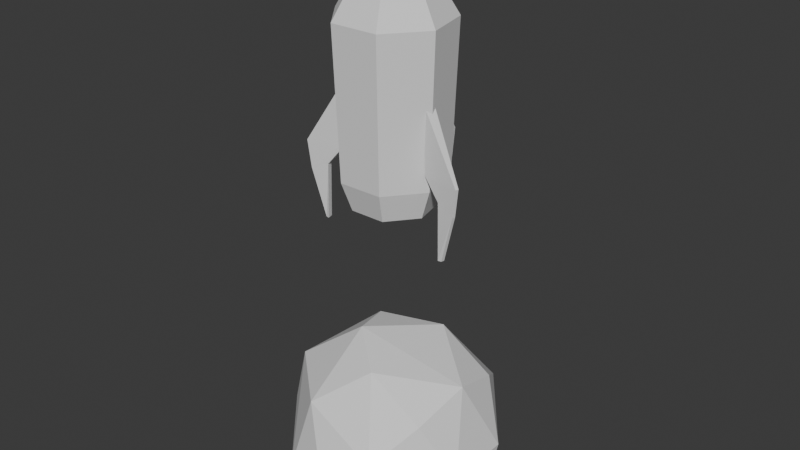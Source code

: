 # Source: models.blend  (saved by Blender 4.5.87; exported with 4.5.12 LTS)
import bpy
from mathutils import Matrix  # noqa: F401  (used for matrix-valued properties, if any)

bpy.ops.wm.read_factory_settings(use_empty=True)
scene = bpy.context.scene
scene.name = 'Scene'

# ---- collections
col_collection = bpy.data.collections.new('Collection'); scene.collection.children.link(col_collection)

# ---- world
world_world = bpy.data.worlds.new('World'); scene.world = world_world
world_world.use_nodes = True; world_world.node_tree.nodes.clear()
_N = world_world.node_tree.nodes; _L = world_world.node_tree.links
n0 = _N.new('ShaderNodeOutputWorld'); n0.name = 'World Output'; n0.location = (200, 100)
n1 = _N.new('ShaderNodeBackground'); n1.name = 'Background'; n1.location = (-200, 100)
n1.inputs[0].default_value = (0.05088, 0.05088, 0.05088, 1.0)
_L.new(n1.outputs[0], n0.inputs[0])
n0.is_active_output = True
world_world.color = (0.05088, 0.05088, 0.05088)
world_world.sun_shadow_jitter_overblur = 0.0

# ---- meshes
me_icosphere = bpy.data.meshes.new('Icosphere')
me_icosphere.from_pydata([(0.0, 0.0, -1.0), (0.7236, -0.5257, -0.4472), (-0.2764, -0.8506, -0.4472), (-0.8944, 0.0, -0.4472), (-0.2764, 0.8506, -0.4472), (0.7236, 0.5257, -0.4472), (0.2764, -0.8506, 0.4472), (-0.7236, -0.5257, 0.4472), (-0.7236, 0.5257, 0.4472), (0.2764, 0.8506, 0.4472), (0.8944, 0.0, 0.4472), (0.0, 0.0, 1.0), (-0.1625, -0.5, -0.8507), (0.4253, -0.309, -0.8507), (0.2629, -0.809, -0.5257), (0.8506, 0.0, -0.5257), (0.4253, 0.309, -0.8507), (-0.5257, 0.0, -0.8507), (-0.6882, -0.5, -0.5257), (-0.1625, 0.5, -0.8507), (-0.6882, 0.5, -0.5257), (0.2629, 0.809, -0.5257), (0.9511, -0.309, 0.0), (0.9511, 0.309, 0.0), (0.0, -1.0, 0.0), (0.5878, -0.809, 0.0), (-0.9511, -0.309, 0.0), (-0.5878, -0.809, 0.0), (-0.5878, 0.809, 0.0), (-0.9511, 0.309, 0.0), (0.5878, 0.809, 0.0), (0.0, 1.0, 0.0), (0.6882, -0.5, 0.5257), (-0.2629, -0.809, 0.5257), (-0.8506, 0.0, 0.5257), (-0.2629, 0.809, 0.5257), (0.6882, 0.5, 0.5257), (0.1625, -0.5, 0.8507), (0.5257, 0.0, 0.8507), (-0.4253, -0.309, 0.8507), (-0.4253, 0.309, 0.8507), (0.1625, 0.5, 0.8507)], [], [(0, 13, 12), (1, 13, 15), (0, 12, 17), (0, 17, 19), (0, 19, 16), (1, 15, 22), (2, 14, 24), (3, 18, 26), (4, 20, 28), (5, 21, 30), (1, 22, 25), (2, 24, 27), (3, 26, 29), (4, 28, 31), (5, 30, 23), (6, 32, 37), (7, 33, 39), (8, 34, 40), (9, 35, 41), (10, 36, 38), (38, 41, 11), (38, 36, 41), (36, 9, 41), (41, 40, 11), (41, 35, 40), (35, 8, 40), (40, 39, 11), (40, 34, 39), (34, 7, 39), (39, 37, 11), (39, 33, 37), (33, 6, 37), (37, 38, 11), (37, 32, 38), (32, 10, 38), (23, 36, 10), (23, 30, 36), (30, 9, 36), (31, 35, 9), (31, 28, 35), (28, 8, 35), (29, 34, 8), (29, 26, 34), (26, 7, 34), (27, 33, 7), (27, 24, 33), (24, 6, 33), (25, 32, 6), (25, 22, 32), (22, 10, 32), (30, 31, 9), (30, 21, 31), (21, 4, 31), (28, 29, 8), (28, 20, 29), (20, 3, 29), (26, 27, 7), (26, 18, 27), (18, 2, 27), (24, 25, 6), (24, 14, 25), (14, 1, 25), (22, 23, 10), (22, 15, 23), (15, 5, 23), (16, 21, 5), (16, 19, 21), (19, 4, 21), (19, 20, 4), (19, 17, 20), (17, 3, 20), (17, 18, 3), (17, 12, 18), (12, 2, 18), (15, 16, 5), (15, 13, 16), (13, 0, 16), (12, 14, 2), (12, 13, 14), (13, 1, 14)])
_uv = me_icosphere.uv_layers.new(name='UVMap')
_uv.uv.foreach_set('vector', [0.1818, 0.0, 0.2273, 0.07873, 0.1364, 0.07873, 0.2727, 0.1575, 0.3182, 0.07873, 0.3636, 0.1575, 0.9091, 0.0, 0.9545, 0.07873, 0.8636, 0.07873, 0.7273, 0.0, 0.7727, 0.07873, 0.6818, 0.07873, 0.5455, 0.0, 0.5909, 0.07873, 0.5, 0.07873, 0.2727, 0.1575, 0.3636, 0.1575, 0.3182, 0.2362, 0.09091, 0.1575, 0.1818, 0.1575, 0.1364, 0.2362, 0.8182, 0.1575, 0.9091, 0.1575, 0.8636, 0.2362, 0.6364, 0.1575, 0.7273, 0.1575, 0.6818, 0.2362, 0.4545, 0.1575, 0.5455, 0.1575, 0.5, 0.2362, 0.2727, 0.1575, 0.3182, 0.2362, 0.2273, 0.2362, 0.09091, 0.1575, 0.1364, 0.2362, 0.04546, 0.2362, 0.8182, 0.1575, 0.8636, 0.2362, 0.7727, 0.2362, 0.6364, 0.1575, 0.6818, 0.2362, 0.5909, 0.2362, 0.4545, 0.1575, 0.5, 0.2362, 0.4091, 0.2362, 0.1818, 0.3149, 0.2727, 0.3149, 0.2273, 0.3937, 0.0, 0.3149, 0.09091, 0.3149, 0.04546, 0.3937, 0.7273, 0.3149, 0.8182, 0.3149, 0.7727, 0.3937, 0.5455, 0.3149, 0.6364, 0.3149, 0.5909, 0.3937, 0.3636, 0.3149, 0.4545, 0.3149, 0.4091, 0.3937, 0.4091, 0.3937, 0.5, 0.3937, 0.4545, 0.4724, 0.4091, 0.3937, 0.4545, 0.3149, 0.5, 0.3937, 0.4545, 0.3149, 0.5455, 0.3149, 0.5, 0.3937, 0.5909, 0.3937, 0.6818, 0.3937, 0.6364, 0.4724, 0.5909, 0.3937, 0.6364, 0.3149, 0.6818, 0.3937, 0.6364, 0.3149, 0.7273, 0.3149, 0.6818, 0.3937, 0.7727, 0.3937, 0.8636, 0.3937, 0.8182, 0.4724, 0.7727, 0.3937, 0.8182, 0.3149, 0.8636, 0.3937, 0.8182, 0.3149, 0.9091, 0.3149, 0.8636, 0.3937, 0.04546, 0.3937, 0.1364, 0.3937, 0.09091, 0.4724, 0.04546, 0.3937, 0.09091, 0.3149, 0.1364, 0.3937, 0.09091, 0.3149, 0.1818, 0.3149, 0.1364, 0.3937, 0.2273, 0.3937, 0.3182, 0.3937, 0.2727, 0.4724, 0.2273, 0.3937, 0.2727, 0.3149, 0.3182, 0.3937, 0.2727, 0.3149, 0.3636, 0.3149, 0.3182, 0.3937, 0.4091, 0.2362, 0.4545, 0.3149, 0.3636, 0.3149, 0.4091, 0.2362, 0.5, 0.2362, 0.4545, 0.3149, 0.5, 0.2362, 0.5455, 0.3149, 0.4545, 0.3149, 0.5909, 0.2362, 0.6364, 0.3149, 0.5455, 0.3149, 0.5909, 0.2362, 0.6818, 0.2362, 0.6364, 0.3149, 0.6818, 0.2362, 0.7273, 0.3149, 0.6364, 0.3149, 0.7727, 0.2362, 0.8182, 0.3149, 0.7273, 0.3149, 0.7727, 0.2362, 0.8636, 0.2362, 0.8182, 0.3149, 0.8636, 0.2362, 0.9091, 0.3149, 0.8182, 0.3149, 0.04546, 0.2362, 0.09091, 0.3149, 0.0, 0.3149, 0.04546, 0.2362, 0.1364, 0.2362, 0.09091, 0.3149, 0.1364, 0.2362, 0.1818, 0.3149, 0.09091, 0.3149, 0.2273, 0.2362, 0.2727, 0.3149, 0.1818, 0.3149, 0.2273, 0.2362, 0.3182, 0.2362, 0.2727, 0.3149, 0.3182, 0.2362, 0.3636, 0.3149, 0.2727, 0.3149, 0.5, 0.2362, 0.5909, 0.2362, 0.5455, 0.3149, 0.5, 0.2362, 0.5455, 0.1575, 0.5909, 0.2362, 0.5455, 0.1575, 0.6364, 0.1575, 0.5909, 0.2362, 0.6818, 0.2362, 0.7727, 0.2362, 0.7273, 0.3149, 0.6818, 0.2362, 0.7273, 0.1575, 0.7727, 0.2362, 0.7273, 0.1575, 0.8182, 0.1575, 0.7727, 0.2362, 0.8636, 0.2362, 0.9545, 0.2362, 0.9091, 0.3149, 0.8636, 0.2362, 0.9091, 0.1575, 0.9545, 0.2362, 0.9091, 0.1575, 1.0, 0.1575, 0.9545, 0.2362, 0.1364, 0.2362, 0.2273, 0.2362, 0.1818, 0.3149, 0.1364, 0.2362, 0.1818, 0.1575, 0.2273, 0.2362, 0.1818, 0.1575, 0.2727, 0.1575, 0.2273, 0.2362, 0.3182, 0.2362, 0.4091, 0.2362, 0.3636, 0.3149, 0.3182, 0.2362, 0.3636, 0.1575, 0.4091, 0.2362, 0.3636, 0.1575, 0.4545, 0.1575, 0.4091, 0.2362, 0.5, 0.07873, 0.5455, 0.1575, 0.4545, 0.1575, 0.5, 0.07873, 0.5909, 0.07873, 0.5455, 0.1575, 0.5909, 0.07873, 0.6364, 0.1575, 0.5455, 0.1575, 0.6818, 0.07873, 0.7273, 0.1575, 0.6364, 0.1575, 0.6818, 0.07873, 0.7727, 0.07873, 0.7273, 0.1575, 0.7727, 0.07873, 0.8182, 0.1575, 0.7273, 0.1575, 0.8636, 0.07873, 0.9091, 0.1575, 0.8182, 0.1575, 0.8636, 0.07873, 0.9545, 0.07873, 0.9091, 0.1575, 0.9545, 0.07873, 1.0, 0.1575, 0.9091, 0.1575, 0.3636, 0.1575, 0.4091, 0.07873, 0.4545, 0.1575, 0.3636, 0.1575, 0.3182, 0.07873, 0.4091, 0.07873, 0.3182, 0.07873, 0.3636, 0.0, 0.4091, 0.07873, 0.1364, 0.07873, 0.1818, 0.1575, 0.09091, 0.1575, 0.1364, 0.07873, 0.2273, 0.07873, 0.1818, 0.1575, 0.2273, 0.07873, 0.2727, 0.1575, 0.1818, 0.1575])
me_icosphere.update()
me_cone = bpy.data.meshes.new('Cone')
me_cone.from_pydata([(-3.71e-09, 0.7731, -0.271), (0.6044, 0.482, -0.271), (0.7537, -0.172, -0.271), (0.3354, -0.6965, -0.271), (-0.3354, -0.6965, -0.271), (-0.7537, -0.172, -0.271), (-0.6044, 0.482, -0.271), (0.0, 0.0, 1.0), (-2.478e-08, 0.7, -2.271), (0.5473, 0.4364, -2.271), (0.6824, -0.1558, -2.271), (0.3037, -0.6307, -2.271), (-0.3037, -0.6307, -2.271), (-0.6824, -0.1558, -2.271), (-0.5473, 0.4364, -2.271), (1.344e-08, 0.56, -2.667), (0.4378, 0.3492, -2.667), (0.546, -0.1246, -2.667), (0.243, -0.5045, -2.667), (-0.243, -0.5045, -2.667), (-0.546, -0.1246, -2.667), (-0.4378, 0.3492, -2.667), (2.057e-08, 0.4312, -2.667), (0.3371, 0.2688, -2.667), (0.4204, -0.09595, -2.667), (0.1871, -0.3885, -2.667), (-0.1871, -0.3885, -2.667), (-0.4204, -0.09595, -2.667), (-0.3371, 0.2688, -2.667), (2.218e-08, 0.392, -2.113), (0.3065, 0.2444, -2.113), (0.3822, -0.08723, -2.113), (0.1701, -0.3532, -2.113), (-0.1701, -0.3532, -2.113), (-0.3822, -0.08723, -2.113), (-0.3065, 0.2444, -2.113), (-0.07, 0.6835, -2.032), (-0.07, 0.6505, -1.156), (-0.021, 1.209, -2.032), (-0.07, 0.6505, -1.156), (0.07, 0.6835, -2.032), (0.07, 0.6505, -1.156), (0.021, 1.209, -2.032), (0.07, 0.6505, -1.156), (-0.042, 0.9084, -2.304), (-0.021, 1.158, -2.411), (0.042, 0.9084, -2.304), (0.021, 1.158, -2.411), (-0.042, 0.9251, -3.071), (-0.021, 0.9671, -3.071), (0.042, 0.9251, -3.071), (0.021, 0.9671, -3.071), (0.7005, -0.08876, -2.032), (0.6685, -0.08021, -1.156), (1.195, -0.272, -2.032), (0.6685, -0.08021, -1.156), (0.6642, -0.224, -2.032), (0.6323, -0.2154, -1.156), (1.184, -0.3126, -2.032), (0.6323, -0.2154, -1.156), (0.9104, -0.174, -2.304), (1.146, -0.2589, -2.411), (0.8887, -0.2551, -2.304), (1.135, -0.2995, -2.411), (0.9266, -0.1783, -3.071), (0.9617, -0.2095, -3.071), (0.9048, -0.2595, -3.071), (0.9508, -0.2501, -3.071), (-0.6477, -0.2191, -2.032), (-0.6158, -0.2106, -1.156), (-1.168, -0.3077, -2.032), (-0.6158, -0.2106, -1.156), (-0.6839, -0.0839, -2.032), (-0.652, -0.07535, -1.156), (-1.179, -0.2672, -2.032), (-0.652, -0.07535, -1.156), (-0.8721, -0.2503, -2.304), (-1.119, -0.2946, -2.411), (-0.8939, -0.1691, -2.304), (-1.13, -0.254, -2.411), (-0.8883, -0.2546, -3.071), (-0.9343, -0.2452, -3.071), (-0.91, -0.1735, -3.071), (-0.9452, -0.2046, -3.071)], [], [(0, 7, 1), (1, 7, 2), (2, 7, 3), (3, 7, 4), (4, 7, 5), (6, 0, 8, 14), (5, 7, 6), (6, 7, 0), (9, 10, 17, 16), (5, 6, 14, 13), (0, 1, 9, 8), (4, 5, 13, 12), (3, 4, 12, 11), (2, 3, 11, 10), (1, 2, 10, 9), (21, 15, 22, 28), (14, 8, 15, 21), (12, 13, 20, 19), (10, 11, 18, 17), (8, 9, 16, 15), (13, 14, 21, 20), (11, 12, 19, 18), (27, 28, 35, 34), (19, 20, 27, 26), (17, 18, 25, 24), (15, 16, 23, 22), (20, 21, 28, 27), (18, 19, 26, 25), (16, 17, 24, 23), (29, 30, 31, 32, 33, 34, 35), (25, 26, 33, 32), (23, 24, 31, 30), (28, 22, 29, 35), (26, 27, 34, 33), (24, 25, 32, 31), (22, 23, 30, 29), (36, 37, 39, 38), (38, 39, 43, 42), (42, 43, 41, 40), (40, 41, 37, 36), (40, 36, 44, 46), (43, 39, 37, 41), (47, 46, 50, 51), (38, 42, 47, 45), (36, 38, 45, 44), (42, 40, 46, 47), (49, 51, 50, 48), (44, 45, 49, 48), (46, 44, 48, 50), (45, 47, 51, 49), (52, 53, 55, 54), (54, 55, 59, 58), (58, 59, 57, 56), (56, 57, 53, 52), (56, 52, 60, 62), (59, 55, 53, 57), (63, 62, 66, 67), (54, 58, 63, 61), (52, 54, 61, 60), (58, 56, 62, 63), (65, 67, 66, 64), (60, 61, 65, 64), (62, 60, 64, 66), (61, 63, 67, 65), (68, 69, 71, 70), (70, 71, 75, 74), (74, 75, 73, 72), (72, 73, 69, 68), (72, 68, 76, 78), (75, 71, 69, 73), (79, 78, 82, 83), (70, 74, 79, 77), (68, 70, 77, 76), (74, 72, 78, 79), (81, 83, 82, 80), (76, 77, 81, 80), (78, 76, 80, 82), (77, 79, 83, 81)])
_uv = me_cone.uv_layers.new(name='UVMap')
_uv.uv.foreach_set('vector', [0.25, 0.49, 0.25, 0.25, 0.4376, 0.3996, 0.4376, 0.3996, 0.25, 0.25, 0.484, 0.1966, 0.484, 0.1966, 0.25, 0.25, 0.3541, 0.03377, 0.3541, 0.03377, 0.25, 0.25, 0.1459, 0.03377, 0.1459, 0.03377, 0.25, 0.25, 0.01602, 0.1966, 0.06236, 0.3996, 0.25, 0.49, 0.25, 0.49, 0.06236, 0.3996, 0.01602, 0.1966, 0.25, 0.25, 0.06236, 0.3996, 0.06236, 0.3996, 0.25, 0.25, 0.25, 0.49, 0.4376, 0.3996, 0.484, 0.1966, 0.484, 0.1966, 0.4376, 0.3996, 0.01602, 0.1966, 0.06236, 0.3996, 0.06236, 0.3996, 0.01602, 0.1966, 0.25, 0.49, 0.4376, 0.3996, 0.4376, 0.3996, 0.25, 0.49, 0.1459, 0.03377, 0.01602, 0.1966, 0.01602, 0.1966, 0.1459, 0.03377, 0.3541, 0.03377, 0.1459, 0.03377, 0.1459, 0.03377, 0.3541, 0.03377, 0.484, 0.1966, 0.3541, 0.03377, 0.3541, 0.03377, 0.484, 0.1966, 0.4376, 0.3996, 0.484, 0.1966, 0.484, 0.1966, 0.4376, 0.3996, 0.06236, 0.3996, 0.25, 0.49, 0.25, 0.49, 0.06236, 0.3996, 0.06236, 0.3996, 0.25, 0.49, 0.25, 0.49, 0.06236, 0.3996, 0.1459, 0.03377, 0.01602, 0.1966, 0.01602, 0.1966, 0.1459, 0.03377, 0.484, 0.1966, 0.3541, 0.03377, 0.3541, 0.03377, 0.484, 0.1966, 0.25, 0.49, 0.4376, 0.3996, 0.4376, 0.3996, 0.25, 0.49, 0.01602, 0.1966, 0.06236, 0.3996, 0.06236, 0.3996, 0.01602, 0.1966, 0.3541, 0.03377, 0.1459, 0.03377, 0.1459, 0.03377, 0.3541, 0.03377, 0.01602, 0.1966, 0.06236, 0.3996, 0.06236, 0.3996, 0.01602, 0.1966, 0.1459, 0.03377, 0.01602, 0.1966, 0.01602, 0.1966, 0.1459, 0.03377, 0.484, 0.1966, 0.3541, 0.03377, 0.3541, 0.03377, 0.484, 0.1966, 0.25, 0.49, 0.4376, 0.3996, 0.4376, 0.3996, 0.25, 0.49, 0.01602, 0.1966, 0.06236, 0.3996, 0.06236, 0.3996, 0.01602, 0.1966, 0.3541, 0.03377, 0.1459, 0.03377, 0.1459, 0.03377, 0.3541, 0.03377, 0.4376, 0.3996, 0.484, 0.1966, 0.484, 0.1966, 0.4376, 0.3996, 0.75, 0.49, 0.9376, 0.3996, 0.984, 0.1966, 0.8541, 0.03377, 0.6459, 0.03377, 0.516, 0.1966, 0.5624, 0.3996, 0.3541, 0.03377, 0.1459, 0.03377, 0.1459, 0.03377, 0.3541, 0.03377, 0.4376, 0.3996, 0.484, 0.1966, 0.484, 0.1966, 0.4376, 0.3996, 0.06236, 0.3996, 0.25, 0.49, 0.25, 0.49, 0.06236, 0.3996, 0.1459, 0.03377, 0.01602, 0.1966, 0.01602, 0.1966, 0.1459, 0.03377, 0.484, 0.1966, 0.3541, 0.03377, 0.3541, 0.03377, 0.484, 0.1966, 0.25, 0.49, 0.4376, 0.3996, 0.4376, 0.3996, 0.25, 0.49, 0.375, 0.0, 0.625, 0.0, 0.625, 0.25, 0.375, 0.25, 0.375, 0.25, 0.625, 0.25, 0.625, 0.5, 0.375, 0.5, 0.375, 0.5, 0.625, 0.5, 0.625, 0.75, 0.375, 0.75, 0.375, 0.75, 0.625, 0.75, 0.625, 1.0, 0.375, 1.0, 0.375, 0.75, 0.375, 1.0, 0.375, 1.0, 0.375, 0.75, 0.625, 0.5, 0.875, 0.5, 0.875, 0.75, 0.625, 0.75, 0.375, 0.5, 0.375, 0.75, 0.375, 0.75, 0.375, 0.5, 0.375, 0.25, 0.375, 0.5, 0.375, 0.5, 0.375, 0.25, 0.375, 0.0, 0.375, 0.25, 0.375, 0.25, 0.375, 0.0, 0.375, 0.5, 0.375, 0.75, 0.375, 0.75, 0.375, 0.5, 0.125, 0.5, 0.375, 0.5, 0.375, 0.75, 0.125, 0.75, 0.375, 0.0, 0.375, 0.25, 0.375, 0.25, 0.375, 0.0, 0.375, 0.75, 0.375, 1.0, 0.375, 1.0, 0.375, 0.75, 0.375, 0.25, 0.375, 0.5, 0.375, 0.5, 0.375, 0.25, 0.375, 0.0, 0.625, 0.0, 0.625, 0.25, 0.375, 0.25, 0.375, 0.25, 0.625, 0.25, 0.625, 0.5, 0.375, 0.5, 0.375, 0.5, 0.625, 0.5, 0.625, 0.75, 0.375, 0.75, 0.375, 0.75, 0.625, 0.75, 0.625, 1.0, 0.375, 1.0, 0.375, 0.75, 0.375, 1.0, 0.375, 1.0, 0.375, 0.75, 0.625, 0.5, 0.875, 0.5, 0.875, 0.75, 0.625, 0.75, 0.375, 0.5, 0.375, 0.75, 0.375, 0.75, 0.375, 0.5, 0.375, 0.25, 0.375, 0.5, 0.375, 0.5, 0.375, 0.25, 0.375, 0.0, 0.375, 0.25, 0.375, 0.25, 0.375, 0.0, 0.375, 0.5, 0.375, 0.75, 0.375, 0.75, 0.375, 0.5, 0.125, 0.5, 0.375, 0.5, 0.375, 0.75, 0.125, 0.75, 0.375, 0.0, 0.375, 0.25, 0.375, 0.25, 0.375, 0.0, 0.375, 0.75, 0.375, 1.0, 0.375, 1.0, 0.375, 0.75, 0.375, 0.25, 0.375, 0.5, 0.375, 0.5, 0.375, 0.25, 0.375, 0.0, 0.625, 0.0, 0.625, 0.25, 0.375, 0.25, 0.375, 0.25, 0.625, 0.25, 0.625, 0.5, 0.375, 0.5, 0.375, 0.5, 0.625, 0.5, 0.625, 0.75, 0.375, 0.75, 0.375, 0.75, 0.625, 0.75, 0.625, 1.0, 0.375, 1.0, 0.375, 0.75, 0.375, 1.0, 0.375, 1.0, 0.375, 0.75, 0.625, 0.5, 0.875, 0.5, 0.875, 0.75, 0.625, 0.75, 0.375, 0.5, 0.375, 0.75, 0.375, 0.75, 0.375, 0.5, 0.375, 0.25, 0.375, 0.5, 0.375, 0.5, 0.375, 0.25, 0.375, 0.0, 0.375, 0.25, 0.375, 0.25, 0.375, 0.0, 0.375, 0.5, 0.375, 0.75, 0.375, 0.75, 0.375, 0.5, 0.125, 0.5, 0.375, 0.5, 0.375, 0.75, 0.125, 0.75, 0.375, 0.0, 0.375, 0.25, 0.375, 0.25, 0.375, 0.0, 0.375, 0.75, 0.375, 1.0, 0.375, 1.0, 0.375, 0.75, 0.375, 0.25, 0.375, 0.5, 0.375, 0.5, 0.375, 0.25])
me_cone.update()

# ---- objects
ob_icosphere = bpy.data.objects.new('Icosphere', me_icosphere)
ob_cone = bpy.data.objects.new('Cone', me_cone)

# ---- transforms, parenting, visibility, modifiers, constraints
ob_icosphere.location = (0.0, 0.0, 0.0)
_m = ob_icosphere.modifiers.new('Displace', 'DISPLACE')
_m = ob_icosphere.modifiers.new('Decimate', 'DECIMATE')
_m.ratio = 0.6853
_m.use_collapse_triangulate = True
ob_cone.location = (0.0, 0.0, 6.0)

# ---- collection membership
col_collection.objects.link(ob_icosphere)
col_collection.objects.link(ob_cone)

# ---- scene / render settings (as saved in the file)
scene.frame_start = 1; scene.frame_end = 250; scene.frame_set(20)
scene.render.engine = 'BLENDER_EEVEE_NEXT'
bpy.context.view_layer.update()

# ---- added for rendering (the .blend has no active camera and no usable light): camera, sun
cam_auto = bpy.data.cameras.new('AutoCamera')
cam_auto.lens = 50.0
cam_auto.sensor_width = 36.0
cam_auto.clip_end = 1000.0
ob_auto_camera = bpy.data.objects.new('AutoCamera', cam_auto)
scene.collection.objects.link(ob_auto_camera)
ob_auto_camera.location = (8.03744, -9.52747, 9.39764)
ob_auto_camera.rotation_euler = (1.09748, -7.21219e-08, 0.694738)
scene.camera = ob_auto_camera
light_auto_sun = bpy.data.lights.new('AutoSun', 'SUN')
light_auto_sun.energy = 3.0
light_auto_sun.angle = 0.0523599
ob_auto_sun = bpy.data.objects.new('AutoSun', light_auto_sun)
scene.collection.objects.link(ob_auto_sun)
ob_auto_sun.rotation_euler = (0.872665, 0.174533, 0.523599)
bpy.context.view_layer.update()
